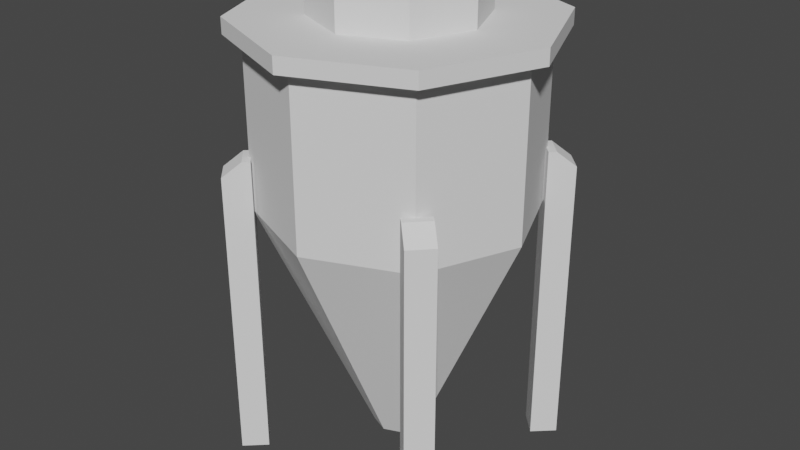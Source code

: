 # Source: fermentation-tank.blend  (saved by Blender 2.80.75; exported with 4.5.12 LTS)
import bpy
from mathutils import Matrix  # noqa: F401  (used for matrix-valued properties, if any)

bpy.ops.wm.read_factory_settings(use_empty=True)
scene = bpy.context.scene
scene.name = 'Scene'

# ---- collections
col_collection = bpy.data.collections.new('Collection'); scene.collection.children.link(col_collection)

# ---- world
world_world = bpy.data.worlds.new('World'); scene.world = world_world
world_world.use_nodes = True; world_world.node_tree.nodes.clear()
_N = world_world.node_tree.nodes; _L = world_world.node_tree.links
n0 = _N.new('ShaderNodeOutputWorld'); n0.name = 'World Output'; n0.location = (300, 300)
n1 = _N.new('ShaderNodeBackground'); n1.name = 'Background'; n1.location = (10, 300)
n1.inputs[0].default_value = (0.05088, 0.05088, 0.05088, 1.0)
_L.new(n1.outputs[0], n0.inputs[0])
n0.is_active_output = True
world_world.color = (0.05088, 0.05088, 0.05088)
world_world.use_sun_shadow = False
world_world.sun_shadow_jitter_overblur = 0.0

# ---- meshes
me_cylinder = bpy.data.meshes.new('Cylinder')
me_cylinder.from_pydata([(0.0, 1.0, 1.921), (0.0, 1.0, 3.141), (0.7071, 0.7071, 1.921), (0.7071, 0.7071, 3.141), (1.0, -4.371e-08, 1.921), (1.0, -4.371e-08, 3.141), (0.7071, -0.7071, 1.921), (0.7071, -0.7071, 3.141), (-8.742e-08, -1.0, 1.921), (-8.742e-08, -1.0, 3.141), (-0.7071, -0.7071, 1.921), (-0.7071, -0.7071, 3.141), (-1.0, 1.192e-08, 1.921), (-1.0, 1.192e-08, 3.141), (-0.7071, 0.7071, 1.921), (-0.7071, 0.7071, 3.141), (-1.776e-08, 0.189, 0.1197), (0.1336, 0.1336, 0.1197), (0.189, -9.596e-09, 0.1197), (0.1336, -0.1336, 0.1197), (-3.428e-08, -0.189, 0.1197), (-0.1336, -0.1336, 0.1197), (-0.189, 9.188e-10, 0.1197), (-0.1336, 0.1336, 0.1197), (8.847e-10, 1.119, 3.141), (0.7911, 0.7911, 3.141), (1.119, -4.89e-08, 3.141), (0.7911, -0.7911, 3.141), (-9.692e-08, -1.119, 3.141), (-0.7911, -0.7911, 3.141), (-1.119, 1.334e-08, 3.141), (-0.7911, 0.7911, 3.141), (8.589e-09, 1.119, 3.256), (0.7911, 0.7911, 3.256), (1.119, -4.89e-08, 3.256), (0.7911, -0.7911, 3.256), (-8.921e-08, -1.119, 3.256), (-0.7911, -0.7911, 3.256), (-1.119, 1.334e-08, 3.256), (-0.7911, 0.7911, 3.256), (3.483e-09, 1.012, 3.256), (0.7153, 0.7153, 3.256), (1.012, -4.279e-08, 3.256), (0.7153, -0.7153, 3.256), (-8.495e-08, -1.012, 3.256), (-0.7153, -0.7153, 3.256), (-1.012, 1.349e-08, 3.256), (-0.7153, 0.7153, 3.256), (0.4249, 0.4249, 3.256), (-7.005e-09, 0.6009, 3.256), (0.6009, -2.542e-08, 3.256), (0.4249, -0.4249, 3.256), (-5.954e-08, -0.6009, 3.256), (-0.4249, -0.4249, 3.256), (-0.6009, 8.014e-09, 3.256), (-0.4249, 0.4249, 3.256), (0.4249, 0.4249, 3.502), (-3.578e-08, 0.6009, 3.502), (0.6009, -2.542e-08, 3.502), (0.4249, -0.4249, 3.502), (-8.832e-08, -0.6009, 3.502), (-0.4249, -0.4249, 3.502), (-0.6009, 8.014e-09, 3.502), (-0.4249, 0.4249, 3.502)], [], [(0, 1, 3, 2), (2, 3, 5, 4), (4, 5, 7, 6), (6, 7, 9, 8), (8, 9, 11, 10), (10, 11, 13, 12), (15, 13, 30, 31), (12, 13, 15, 14), (14, 15, 1, 0), (4, 6, 19, 18), (16, 17, 18, 19, 20, 21, 22, 23), (10, 12, 22, 21), (6, 8, 20, 19), (12, 14, 23, 22), (2, 4, 18, 17), (8, 10, 21, 20), (14, 0, 16, 23), (0, 2, 17, 16), (27, 26, 34, 35), (5, 3, 25, 26), (11, 9, 28, 29), (1, 15, 31, 24), (3, 1, 24, 25), (7, 5, 26, 27), (13, 11, 29, 30), (9, 7, 27, 28), (39, 38, 46, 47), (25, 24, 32, 33), (24, 31, 39, 32), (30, 29, 37, 38), (28, 27, 35, 36), (26, 25, 33, 34), (31, 30, 38, 39), (29, 28, 36, 37), (45, 44, 52, 53), (37, 36, 44, 45), (35, 34, 42, 43), (33, 32, 40, 41), (32, 39, 47, 40), (38, 37, 45, 46), (36, 35, 43, 44), (34, 33, 41, 42), (55, 54, 62, 63), (43, 42, 50, 51), (41, 40, 49, 48), (40, 47, 55, 49), (46, 45, 53, 54), (44, 43, 51, 52), (42, 41, 48, 50), (47, 46, 54, 55), (56, 57, 63, 62, 61, 60, 59, 58), (53, 52, 60, 61), (51, 50, 58, 59), (48, 49, 57, 56), (49, 55, 63, 57), (54, 53, 61, 62), (52, 51, 59, 60), (50, 48, 56, 58)])
_uv = me_cylinder.uv_layers.new(name='UVMap')
_uv.uv.foreach_set('vector', [1.0, 0.5, 1.0, 1.0, 0.875, 1.0, 0.875, 0.5, 0.875, 0.5, 0.875, 1.0, 0.75, 1.0, 0.75, 0.5, 0.75, 0.5, 0.75, 1.0, 0.625, 1.0, 0.625, 0.5, 0.625, 0.5, 0.625, 1.0, 0.5, 1.0, 0.5, 0.5, 0.5, 0.5, 0.5, 1.0, 0.375, 1.0, 0.375, 0.5, 0.375, 0.5, 0.375, 1.0, 0.25, 1.0, 0.25, 0.5, 0.125, 1.0, 0.25, 1.0, 0.25, 1.0, 0.125, 1.0, 0.25, 0.5, 0.25, 1.0, 0.125, 1.0, 0.125, 0.5, 0.125, 0.5, 0.125, 1.0, 0.0, 1.0, 0.0, 0.5, 0.75, 0.5, 0.625, 0.5, 0.625, 0.5, 0.75, 0.5, 0.75, 0.49, 0.9197, 0.4197, 0.99, 0.25, 0.9197, 0.08029, 0.75, 0.01, 0.5803, 0.08029, 0.51, 0.25, 0.5803, 0.4197, 0.375, 0.5, 0.25, 0.5, 0.25, 0.5, 0.375, 0.5, 0.625, 0.5, 0.5, 0.5, 0.5, 0.5, 0.625, 0.5, 0.25, 0.5, 0.125, 0.5, 0.125, 0.5, 0.25, 0.5, 0.875, 0.5, 0.75, 0.5, 0.75, 0.5, 0.875, 0.5, 0.5, 0.5, 0.375, 0.5, 0.375, 0.5, 0.5, 0.5, 0.125, 0.5, 0.0, 0.5, 0.0, 0.5, 0.125, 0.5, 1.0, 0.5, 0.875, 0.5, 0.875, 0.5, 1.0, 0.5, 0.625, 1.0, 0.75, 1.0, 0.75, 1.0, 0.625, 1.0, 0.75, 1.0, 0.875, 1.0, 0.875, 1.0, 0.75, 1.0, 0.375, 1.0, 0.5, 1.0, 0.5, 1.0, 0.375, 1.0, 0.0, 1.0, 0.125, 1.0, 0.125, 1.0, 0.0, 1.0, 0.875, 1.0, 1.0, 1.0, 1.0, 1.0, 0.875, 1.0, 0.625, 1.0, 0.75, 1.0, 0.75, 1.0, 0.625, 1.0, 0.25, 1.0, 0.375, 1.0, 0.375, 1.0, 0.25, 1.0, 0.5, 1.0, 0.625, 1.0, 0.625, 1.0, 0.5, 1.0, 0.125, 1.0, 0.25, 1.0, 0.25, 1.0, 0.125, 1.0, 0.875, 1.0, 1.0, 1.0, 1.0, 1.0, 0.875, 1.0, 0.0, 1.0, 0.125, 1.0, 0.125, 1.0, 0.0, 1.0, 0.25, 1.0, 0.375, 1.0, 0.375, 1.0, 0.25, 1.0, 0.5, 1.0, 0.625, 1.0, 0.625, 1.0, 0.5, 1.0, 0.75, 1.0, 0.875, 1.0, 0.875, 1.0, 0.75, 1.0, 0.125, 1.0, 0.25, 1.0, 0.25, 1.0, 0.125, 1.0, 0.375, 1.0, 0.5, 1.0, 0.5, 1.0, 0.375, 1.0, 0.375, 1.0, 0.5, 1.0, 0.5, 1.0, 0.375, 1.0, 0.375, 1.0, 0.5, 1.0, 0.5, 1.0, 0.375, 1.0, 0.625, 1.0, 0.75, 1.0, 0.75, 1.0, 0.625, 1.0, 0.875, 1.0, 1.0, 1.0, 1.0, 1.0, 0.875, 1.0, 0.0, 1.0, 0.125, 1.0, 0.125, 1.0, 0.0, 1.0, 0.25, 1.0, 0.375, 1.0, 0.375, 1.0, 0.25, 1.0, 0.5, 1.0, 0.625, 1.0, 0.625, 1.0, 0.5, 1.0, 0.75, 1.0, 0.875, 1.0, 0.875, 1.0, 0.75, 1.0, 0.125, 1.0, 0.25, 1.0, 0.25, 1.0, 0.125, 1.0, 0.625, 1.0, 0.75, 1.0, 0.75, 1.0, 0.625, 1.0, 0.875, 1.0, 1.0, 1.0, 1.0, 1.0, 0.875, 1.0, 0.0, 1.0, 0.125, 1.0, 0.125, 1.0, 0.0, 1.0, 0.25, 1.0, 0.375, 1.0, 0.375, 1.0, 0.25, 1.0, 0.5, 1.0, 0.625, 1.0, 0.625, 1.0, 0.5, 1.0, 0.75, 1.0, 0.875, 1.0, 0.875, 1.0, 0.75, 1.0, 0.125, 1.0, 0.25, 1.0, 0.25, 1.0, 0.125, 1.0, 0.4197, 0.4197, 0.25, 0.49, 0.08029, 0.4197, 0.01, 0.25, 0.08029, 0.08029, 0.25, 0.01, 0.4197, 0.08029, 0.49, 0.25, 0.375, 1.0, 0.5, 1.0, 0.5, 1.0, 0.375, 1.0, 0.625, 1.0, 0.75, 1.0, 0.75, 1.0, 0.625, 1.0, 0.875, 1.0, 1.0, 1.0, 1.0, 1.0, 0.875, 1.0, 0.0, 1.0, 0.125, 1.0, 0.125, 1.0, 0.0, 1.0, 0.25, 1.0, 0.375, 1.0, 0.375, 1.0, 0.25, 1.0, 0.5, 1.0, 0.625, 1.0, 0.625, 1.0, 0.5, 1.0, 0.75, 1.0, 0.875, 1.0, 0.875, 1.0, 0.75, 1.0])
me_cylinder.use_remesh_preserve_volume = False
me_cylinder.use_remesh_preserve_attributes = False
me_cylinder.use_mirror_vertex_groups = False
me_cylinder.update()
me_cylinder_001 = bpy.data.meshes.new('Cylinder.001')
me_cylinder_001.from_pydata([(-0.7071, 0.7071, 1.921), (-0.9163, -0.7551, -0.001247), (-0.9163, -0.7551, 2.193), (-0.7723, -0.6189, -0.001247), (-0.7723, -0.6189, 2.193), (-0.7802, -0.8991, -0.001247), (-0.7802, -0.8991, 2.193), (-0.6362, -0.7629, -0.001247), (-0.6362, -0.7629, 2.193), (-0.8141, -0.6592, 2.304), (-0.7723, -0.6189, 2.304), (-0.6779, -0.8032, 2.304), (-0.6362, -0.7629, 2.304), (0.7071, 0.7071, 1.921), (0.9163, -0.7551, -0.001247), (0.9163, -0.7551, 2.193), (0.7723, -0.6189, -0.001247), (0.7723, -0.6189, 2.193), (0.7802, -0.8991, -0.001247), (0.7802, -0.8991, 2.193), (0.6362, -0.7629, -0.001247), (0.6362, -0.7629, 2.193), (0.8141, -0.6592, 2.304), (0.7723, -0.6189, 2.304), (0.6779, -0.8032, 2.304), (0.6362, -0.7629, 2.304), (-0.7071, -0.7071, 1.921), (-0.9163, 0.7551, -0.001247), (-0.9163, 0.7551, 2.193), (-0.7723, 0.6189, -0.001247), (-0.7723, 0.6189, 2.193), (-0.7802, 0.8991, -0.001247), (-0.7802, 0.8991, 2.193), (-0.6362, 0.7629, -0.001247), (-0.6362, 0.7629, 2.193), (-0.8141, 0.6592, 2.304), (-0.7723, 0.6189, 2.304), (-0.6779, 0.8032, 2.304), (-0.6362, 0.7629, 2.304), (0.7071, -0.7071, 1.921), (0.9163, 0.7551, -0.001247), (0.9163, 0.7551, 2.193), (0.7723, 0.6189, -0.001247), (0.7723, 0.6189, 2.193), (0.7802, 0.8991, -0.001247), (0.7802, 0.8991, 2.193), (0.6362, 0.7629, -0.001247), (0.6362, 0.7629, 2.193), (0.8141, 0.6592, 2.304), (0.7723, 0.6189, 2.304), (0.6779, 0.8032, 2.304), (0.6362, 0.7629, 2.304)], [], [(1, 2, 4, 3), (3, 4, 8, 7), (7, 8, 6, 5), (5, 6, 2, 1), (3, 7, 5, 1), (8, 4, 10, 12), (12, 10, 9, 11), (6, 8, 12, 11), (4, 2, 9, 10), (2, 6, 11, 9), (14, 16, 17, 15), (16, 20, 21, 17), (20, 18, 19, 21), (18, 14, 15, 19), (16, 14, 18, 20), (21, 25, 23, 17), (25, 24, 22, 23), (19, 24, 25, 21), (17, 23, 22, 15), (15, 22, 24, 19), (27, 29, 30, 28), (29, 33, 34, 30), (33, 31, 32, 34), (31, 27, 28, 32), (29, 27, 31, 33), (34, 38, 36, 30), (38, 37, 35, 36), (32, 37, 38, 34), (30, 36, 35, 28), (28, 35, 37, 32), (40, 41, 43, 42), (42, 43, 47, 46), (46, 47, 45, 44), (44, 45, 41, 40), (42, 46, 44, 40), (47, 43, 49, 51), (51, 49, 48, 50), (45, 47, 51, 50), (43, 41, 48, 49), (41, 45, 50, 48)])
_uv = me_cylinder_001.uv_layers.new(name='UVMap')
_uv.uv.foreach_set('vector', [0.375, 0.0, 0.625, 0.0, 0.625, 0.25, 0.375, 0.25, 0.375, 0.25, 0.625, 0.25, 0.625, 0.5, 0.375, 0.5, 0.375, 0.5, 0.625, 0.5, 0.625, 0.75, 0.375, 0.75, 0.375, 0.75, 0.625, 0.75, 0.625, 1.0, 0.375, 1.0, 0.125, 0.5, 0.375, 0.5, 0.375, 0.75, 0.125, 0.75, 0.625, 0.5, 0.625, 0.25, 0.625, 0.25, 0.625, 0.5, 0.625, 0.5, 0.875, 0.5, 0.875, 0.75, 0.625, 0.75, 0.625, 0.75, 0.625, 0.5, 0.625, 0.5, 0.625, 0.75, 0.625, 0.25, 0.625, 0.0, 0.625, 0.0, 0.625, 0.25, 0.625, 1.0, 0.625, 0.75, 0.625, 0.75, 0.625, 1.0, 0.375, 0.0, 0.375, 0.25, 0.625, 0.25, 0.625, 0.0, 0.375, 0.25, 0.375, 0.5, 0.625, 0.5, 0.625, 0.25, 0.375, 0.5, 0.375, 0.75, 0.625, 0.75, 0.625, 0.5, 0.375, 0.75, 0.375, 1.0, 0.625, 1.0, 0.625, 0.75, 0.125, 0.5, 0.125, 0.75, 0.375, 0.75, 0.375, 0.5, 0.625, 0.5, 0.625, 0.5, 0.625, 0.25, 0.625, 0.25, 0.625, 0.5, 0.625, 0.75, 0.875, 0.75, 0.875, 0.5, 0.625, 0.75, 0.625, 0.75, 0.625, 0.5, 0.625, 0.5, 0.625, 0.25, 0.625, 0.25, 0.625, 0.0, 0.625, 0.0, 0.625, 1.0, 0.625, 1.0, 0.625, 0.75, 0.625, 0.75, 0.375, 0.0, 0.375, 0.25, 0.625, 0.25, 0.625, 0.0, 0.375, 0.25, 0.375, 0.5, 0.625, 0.5, 0.625, 0.25, 0.375, 0.5, 0.375, 0.75, 0.625, 0.75, 0.625, 0.5, 0.375, 0.75, 0.375, 1.0, 0.625, 1.0, 0.625, 0.75, 0.125, 0.5, 0.125, 0.75, 0.375, 0.75, 0.375, 0.5, 0.625, 0.5, 0.625, 0.5, 0.625, 0.25, 0.625, 0.25, 0.625, 0.5, 0.625, 0.75, 0.875, 0.75, 0.875, 0.5, 0.625, 0.75, 0.625, 0.75, 0.625, 0.5, 0.625, 0.5, 0.625, 0.25, 0.625, 0.25, 0.625, 0.0, 0.625, 0.0, 0.625, 1.0, 0.625, 1.0, 0.625, 0.75, 0.625, 0.75, 0.375, 0.0, 0.625, 0.0, 0.625, 0.25, 0.375, 0.25, 0.375, 0.25, 0.625, 0.25, 0.625, 0.5, 0.375, 0.5, 0.375, 0.5, 0.625, 0.5, 0.625, 0.75, 0.375, 0.75, 0.375, 0.75, 0.625, 0.75, 0.625, 1.0, 0.375, 1.0, 0.125, 0.5, 0.375, 0.5, 0.375, 0.75, 0.125, 0.75, 0.625, 0.5, 0.625, 0.25, 0.625, 0.25, 0.625, 0.5, 0.625, 0.5, 0.875, 0.5, 0.875, 0.75, 0.625, 0.75, 0.625, 0.75, 0.625, 0.5, 0.625, 0.5, 0.625, 0.75, 0.625, 0.25, 0.625, 0.0, 0.625, 0.0, 0.625, 0.25, 0.625, 1.0, 0.625, 0.75, 0.625, 0.75, 0.625, 1.0])
me_cylinder_001.use_remesh_preserve_volume = False
me_cylinder_001.use_remesh_preserve_attributes = False
me_cylinder_001.use_mirror_vertex_groups = False
me_cylinder_001.update()

# ---- objects
ob_cylinder = bpy.data.objects.new('Cylinder', me_cylinder)
ob_cylinder_001 = bpy.data.objects.new('Cylinder.001', me_cylinder_001)

# ---- transforms, parenting, visibility, modifiers, constraints
ob_cylinder.location = (0.0, 0.0, 0.0)
ob_cylinder.lineart.crease_threshold = 0.0
ob_cylinder_001.location = (0.0, 0.0, 0.0)
ob_cylinder_001.lineart.crease_threshold = 0.0

# ---- collection membership
col_collection.objects.link(ob_cylinder)
col_collection.objects.link(ob_cylinder_001)

# ---- scene / render settings (as saved in the file)
scene.frame_start = 1; scene.frame_end = 250; scene.frame_set(0)
scene.render.engine = 'BLENDER_EEVEE_NEXT'
scene.cycles.use_denoising = False
scene.cycles.samples = 128
scene.cycles.sampling_pattern = 'TABULATED_SOBOL'
scene.cycles.use_adaptive_sampling = False
scene.cycles.use_light_tree = False
scene.view_settings.view_transform = 'Filmic'
bpy.context.view_layer.update()

# ---- added for rendering (the .blend has no active camera and no usable light): camera, sun
cam_auto = bpy.data.cameras.new('AutoCamera')
cam_auto.lens = 50.0
cam_auto.sensor_width = 36.0
cam_auto.clip_end = 1000.0
ob_auto_camera = bpy.data.objects.new('AutoCamera', cam_auto)
scene.collection.objects.link(ob_auto_camera)
ob_auto_camera.location = (4.36793, -5.24152, 5.24486)
ob_auto_camera.rotation_euler = (1.09748, -7.21219e-08, 0.694738)
scene.camera = ob_auto_camera
light_auto_sun = bpy.data.lights.new('AutoSun', 'SUN')
light_auto_sun.energy = 3.0
light_auto_sun.angle = 0.0523599
ob_auto_sun = bpy.data.objects.new('AutoSun', light_auto_sun)
scene.collection.objects.link(ob_auto_sun)
ob_auto_sun.rotation_euler = (0.872665, 0.174533, 0.523599)
bpy.context.view_layer.update()
